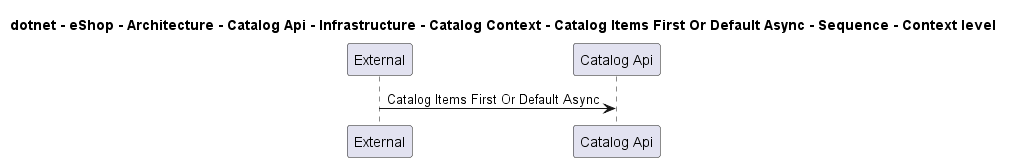

The diagram above was rendered by PlantUML. Its source (embedded in the PNG):
@startuml

title dotnet - eShop - Architecture - Catalog Api - Infrastructure - Catalog Context - Catalog Items First Or Default Async - Sequence - Context level

participant "External" as C4InterFlow.SoftwareSystems.ExternalSystem
participant "Catalog Api" as dotnet.eShop.Architecture.SoftwareSystems.CatalogApi

C4InterFlow.SoftwareSystems.ExternalSystem -> dotnet.eShop.Architecture.SoftwareSystems.CatalogApi : Catalog Items First Or Default Async


@enduml